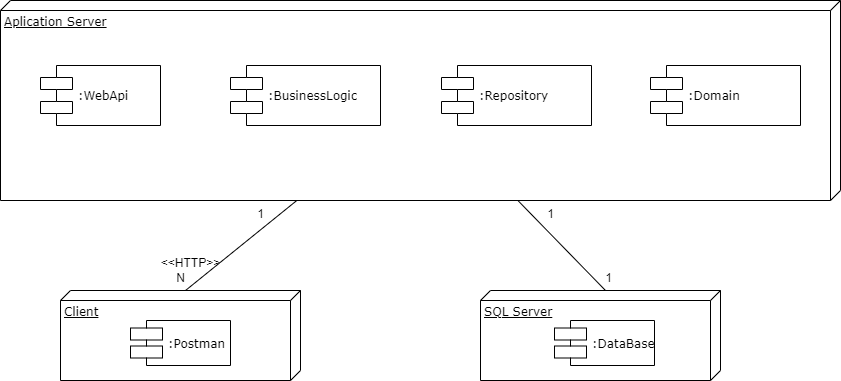

The diagram above was exported from draw.io. Its source (the exported page's mxGraphModel, read from the mxfile embedded in the PNG):
<mxGraphModel dx="1038" dy="579" grid="1" gridSize="10" guides="1" tooltips="1" connect="1" arrows="1" fold="1" page="1" pageScale="1" pageWidth="1100" pageHeight="850" background="none" math="0" shadow="0">
  <root>
    <mxCell id="0" />
    <mxCell id="1" parent="0" />
    <mxCell id="39150e848f15840c-1" value="Aplication Server" style="verticalAlign=top;align=left;spacingTop=8;spacingLeft=2;spacingRight=12;shape=cube;size=10;direction=south;fontStyle=4;html=1;rounded=0;shadow=0;comic=0;labelBackgroundColor=none;strokeWidth=1;fontFamily=Verdana;fontSize=12" parent="1" vertex="1">
      <mxGeometry x="160" y="70" width="840" height="200" as="geometry" />
    </mxCell>
    <mxCell id="9moFshRgqqwRCT5N3Iye-7" style="rounded=0;orthogonalLoop=1;jettySize=auto;html=1;exitX=0;exitY=0;exitDx=0;exitDy=115;exitPerimeter=0;endArrow=none;endFill=0;" edge="1" parent="1" source="39150e848f15840c-3" target="39150e848f15840c-1">
      <mxGeometry relative="1" as="geometry" />
    </mxCell>
    <mxCell id="39150e848f15840c-3" value="Client" style="verticalAlign=top;align=left;spacingTop=8;spacingLeft=2;spacingRight=12;shape=cube;size=10;direction=south;fontStyle=4;html=1;rounded=0;shadow=0;comic=0;labelBackgroundColor=none;strokeWidth=1;fontFamily=Verdana;fontSize=12" parent="1" vertex="1">
      <mxGeometry x="220" y="360" width="240" height="90" as="geometry" />
    </mxCell>
    <mxCell id="39150e848f15840c-5" value=":WebApi" style="shape=component;align=left;spacingLeft=36;rounded=0;shadow=0;comic=0;labelBackgroundColor=none;strokeWidth=1;fontFamily=Verdana;fontSize=12;html=1;" parent="1" vertex="1">
      <mxGeometry x="200" y="135" width="120" height="60" as="geometry" />
    </mxCell>
    <mxCell id="9moFshRgqqwRCT5N3Iye-1" value=":BusinessLogic" style="shape=component;align=left;spacingLeft=36;rounded=0;shadow=0;comic=0;labelBackgroundColor=none;strokeWidth=1;fontFamily=Verdana;fontSize=12;html=1;" vertex="1" parent="1">
      <mxGeometry x="390" y="135" width="150" height="60" as="geometry" />
    </mxCell>
    <mxCell id="9moFshRgqqwRCT5N3Iye-2" value=":Repository" style="shape=component;align=left;spacingLeft=36;rounded=0;shadow=0;comic=0;labelBackgroundColor=none;strokeWidth=1;fontFamily=Verdana;fontSize=12;html=1;" vertex="1" parent="1">
      <mxGeometry x="610" y="135" width="150" height="60" as="geometry" />
    </mxCell>
    <mxCell id="9moFshRgqqwRCT5N3Iye-5" value=":Domain" style="shape=component;align=left;spacingLeft=36;rounded=0;shadow=0;comic=0;labelBackgroundColor=none;strokeWidth=1;fontFamily=Verdana;fontSize=12;html=1;" vertex="1" parent="1">
      <mxGeometry x="810" y="135" width="150" height="60" as="geometry" />
    </mxCell>
    <mxCell id="9moFshRgqqwRCT5N3Iye-6" value=":Postman" style="shape=component;align=left;spacingLeft=36;rounded=0;shadow=0;comic=0;labelBackgroundColor=none;strokeWidth=1;fontFamily=Verdana;fontSize=12;html=1;" vertex="1" parent="1">
      <mxGeometry x="290" y="390" width="100" height="45" as="geometry" />
    </mxCell>
    <mxCell id="9moFshRgqqwRCT5N3Iye-10" style="edgeStyle=none;rounded=0;orthogonalLoop=1;jettySize=auto;html=1;exitX=0;exitY=0;exitDx=0;exitDy=115;exitPerimeter=0;endArrow=none;endFill=0;" edge="1" parent="1" source="9moFshRgqqwRCT5N3Iye-8" target="39150e848f15840c-1">
      <mxGeometry relative="1" as="geometry" />
    </mxCell>
    <mxCell id="9moFshRgqqwRCT5N3Iye-8" value="SQL Server" style="verticalAlign=top;align=left;spacingTop=8;spacingLeft=2;spacingRight=12;shape=cube;size=10;direction=south;fontStyle=4;html=1;rounded=0;shadow=0;comic=0;labelBackgroundColor=none;strokeWidth=1;fontFamily=Verdana;fontSize=12" vertex="1" parent="1">
      <mxGeometry x="640" y="360" width="240" height="90" as="geometry" />
    </mxCell>
    <mxCell id="9moFshRgqqwRCT5N3Iye-9" value=":DataBase" style="shape=component;align=left;spacingLeft=36;rounded=0;shadow=0;comic=0;labelBackgroundColor=none;strokeWidth=1;fontFamily=Verdana;fontSize=12;html=1;" vertex="1" parent="1">
      <mxGeometry x="714" y="390" width="100" height="45" as="geometry" />
    </mxCell>
    <mxCell id="9moFshRgqqwRCT5N3Iye-11" value="1" style="text;html=1;align=center;verticalAlign=middle;resizable=0;points=[];autosize=1;strokeColor=none;fillColor=none;" vertex="1" parent="1">
      <mxGeometry x="700" y="273" width="20" height="20" as="geometry" />
    </mxCell>
    <mxCell id="9moFshRgqqwRCT5N3Iye-12" value="1" style="text;html=1;align=center;verticalAlign=middle;resizable=0;points=[];autosize=1;strokeColor=none;fillColor=none;" vertex="1" parent="1">
      <mxGeometry x="758" y="337" width="20" height="20" as="geometry" />
    </mxCell>
    <mxCell id="9moFshRgqqwRCT5N3Iye-13" value="1" style="text;html=1;align=center;verticalAlign=middle;resizable=0;points=[];autosize=1;strokeColor=none;fillColor=none;" vertex="1" parent="1">
      <mxGeometry x="410" y="273" width="20" height="20" as="geometry" />
    </mxCell>
    <mxCell id="9moFshRgqqwRCT5N3Iye-14" value="&amp;lt;&amp;lt;HTTP&amp;gt;&amp;gt;" style="text;html=1;align=center;verticalAlign=middle;resizable=0;points=[];autosize=1;strokeColor=none;fillColor=none;" vertex="1" parent="1">
      <mxGeometry x="315" y="322" width="70" height="20" as="geometry" />
    </mxCell>
    <mxCell id="9moFshRgqqwRCT5N3Iye-15" value="N" style="text;html=1;align=center;verticalAlign=middle;resizable=0;points=[];autosize=1;strokeColor=none;fillColor=none;" vertex="1" parent="1">
      <mxGeometry x="330" y="337" width="20" height="20" as="geometry" />
    </mxCell>
  </root>
</mxGraphModel>